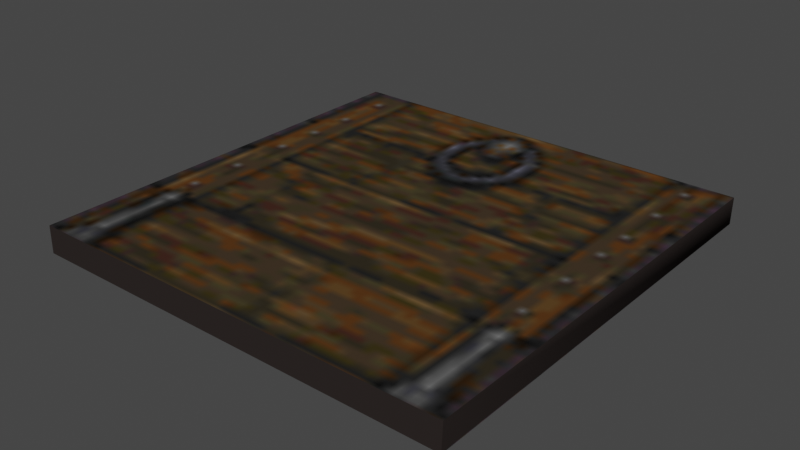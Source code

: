 # Source: 41410.blend  (saved by Blender 3.3.6; exported with 4.5.12 LTS)
import bpy
from mathutils import Matrix  # noqa: F401  (used for matrix-valued properties, if any)

bpy.ops.wm.read_factory_settings(use_empty=True)
scene = bpy.context.scene
scene.name = 'Scene'

# ---- collections
col_collection = bpy.data.collections.new('Collection'); scene.collection.children.link(col_collection)

# ---- images (referenced by path relative to the original .blend; pixels are not part of the script)
import os
ASSET_DIR = os.environ.get("B2B_ASSET_DIR", "")  # directory of the original .blend (textures are referenced by path, not embedded)
HERE = os.path.dirname(os.path.abspath(__file__))  # packed textures are extracted next to this script under _unpacked/

def load_image(name, relpath, width, height, colorspace="sRGB"):
    """Load a texture the original file referenced (path relative to the .blend, or extracted next to this script)."""
    p = next((c for c in (os.path.join(HERE, relpath), os.path.join(ASSET_DIR, relpath)) if relpath and os.path.exists(c)), "")
    if p:
        img = bpy.data.images.load(p, check_existing=True)
        img.name = name
    else:  # same state as the original file: an image datablock whose file is absent (Cycles renders it pink)
        img = bpy.data.images.new(name, width, height)
        img.source = "FILE"
        img.filepath = "//" + (relpath or name)
    img.colorspace_settings.name = colorspace
    return img
img_texture_094_1_png = load_image('TEXTURE.094_1.png', '_unpacked/TEXTURE.094_1.1daa8e42.png', 64, 64, 'sRGB')
img_texture_000_44_png = load_image('TEXTURE.000_44.png', '_unpacked/TEXTURE.000_44.5f418fb9.png', 32, 32, 'sRGB')

# ---- materials (node trees are filled in below, after node groups)
mat_texture_094_1_material = bpy.data.materials.new('TEXTURE.094_1-material')
mat_texture_094_1_material.use_transparent_shadow = False
mat_texture_094_1_material.preview_render_type = 'FLAT'
mat_texture_000_44_material = bpy.data.materials.new('TEXTURE.000_44-material')
mat_texture_000_44_material.use_transparent_shadow = False
mat_texture_000_44_material.preview_render_type = 'FLAT'

# ---- material node trees
mat_texture_094_1_material.use_nodes = True; mat_texture_094_1_material.node_tree.nodes.clear()
_N = mat_texture_094_1_material.node_tree.nodes; _L = mat_texture_094_1_material.node_tree.links
n0 = _N.new('ShaderNodeBsdfPrincipled'); n0.name = 'Principled BSDF'; n0.location = (0, 300)
n0.distribution = 'GGX'
n0.subsurface_method = 'RANDOM_WALK_SKIN'
n0.inputs[3].default_value = 1.45
n0.inputs[13].default_value = 0.0
n0.inputs[27].default_value = (0.0, 0.0, 0.0, 1.0)
n0.inputs[28].default_value = 1.0
n1 = _N.new('ShaderNodeOutputMaterial'); n1.name = 'Material Output'; n1.location = (300, 300)
n2 = _N.new('ShaderNodeTexImage'); n2.name = 'Image Texture'; n2.location = (-300, 300)
n2.label = 'Base Color'
n2.image = img_texture_094_1_png
_L.new(n0.outputs[0], n1.inputs[0])
_L.new(n2.outputs[0], n0.inputs[0])
n1.is_active_output = True
mat_texture_000_44_material.use_nodes = True; mat_texture_000_44_material.node_tree.nodes.clear()
_N = mat_texture_000_44_material.node_tree.nodes; _L = mat_texture_000_44_material.node_tree.links
n0 = _N.new('ShaderNodeBsdfPrincipled'); n0.name = 'Principled BSDF'; n0.location = (0, 300)
n0.distribution = 'GGX'
n0.subsurface_method = 'RANDOM_WALK_SKIN'
n0.inputs[3].default_value = 1.45
n0.inputs[13].default_value = 0.0
n0.inputs[27].default_value = (0.0, 0.0, 0.0, 1.0)
n0.inputs[28].default_value = 1.0
n1 = _N.new('ShaderNodeOutputMaterial'); n1.name = 'Material Output'; n1.location = (300, 300)
n2 = _N.new('ShaderNodeTexImage'); n2.name = 'Image Texture'; n2.location = (-300, 300)
n2.label = 'Base Color'
n2.image = img_texture_000_44_png
_L.new(n0.outputs[0], n1.inputs[0])
_L.new(n2.outputs[0], n0.inputs[0])
n1.is_active_output = True

# ---- world
world_world = bpy.data.worlds.new('World'); scene.world = world_world
world_world.use_nodes = True; world_world.node_tree.nodes.clear()
_N = world_world.node_tree.nodes; _L = world_world.node_tree.links
n0 = _N.new('ShaderNodeOutputWorld'); n0.name = 'World Output'; n0.location = (300, 300)
n1 = _N.new('ShaderNodeBackground'); n1.name = 'Background'; n1.location = (10, 300)
n1.inputs[0].default_value = (0.05088, 0.05088, 0.05088, 1.0)
_L.new(n1.outputs[0], n0.inputs[0])
n0.is_active_output = True
world_world.color = (0.05088, 0.05088, 0.05088)
world_world.use_sun_shadow = False
world_world.sun_shadow_jitter_overblur = 0.0

# ---- meshes
me_model41410 = bpy.data.meshes.new('model41410')
me_model41410.from_pydata([(0.0, 0.0, 0.0), (1.536, 0.0, 0.0), (1.536, 0.0, -1.536), (0.0, 0.0, -1.536), (1.534, -0.096, 0.00254), (1.536, 0.0, 0.0), (0.0, 0.0, 0.0), (-0.0002816, -0.09726, 0.001341), (1.536, 0.0, -1.536), (1.536, 0.0, 0.0), (1.532, -0.096, 0.00254), (0.001155, -0.096, -1.536), (0.0, 0.0, -1.536), (1.536, 0.0, -1.536), (1.534, -0.096, -1.535), (0.0, 0.0, 0.0), (0.0, 0.0, -1.536), (0.002433, -0.096, -1.535), (1.535, -0.096, -1.535), (1.534, -0.096, -0.001855), (0.0006223, -0.09726, -9.386e-05), (0.0003139, -0.096, -1.535)], [], [(0, 1, 2), (0, 2, 3), (4, 5, 6), (4, 6, 7), (18, 8, 9), (18, 9, 10), (11, 12, 13), (11, 13, 14), (20, 15, 16), (20, 16, 17), (18, 19, 20), (18, 20, 21)])
me_model41410.polygons.foreach_set('use_smooth', [0, 0, 1, 1, 1, 1, 1, 1, 1, 1, 0, 0])
_uv = me_model41410.uv_layers.new(name='model54001-uv')
_uv.uv.foreach_set('vector', [0.0, 0.0, 0.0, -1.0, 1.0, -1.0, 0.0, 0.0, 1.0, -1.0, 1.0, 0.0, 0.0, 0.0, 0.0, 0.0, 0.0, 0.0, 0.0, 0.0, 0.0, 0.0, 0.0, 0.0, 0.0, 0.0, 0.0, 0.0, 0.0, 0.0, 0.0, 0.0, 0.0, 0.0, 0.0, 0.0, 0.0, 0.0, 0.0, 0.0, 0.0, 0.0, 0.0, 0.0, 0.0, 0.0, 0.0, 0.0, 0.0, 0.0, 0.0, 0.0, 0.0, 0.0, 0.0, 0.0, 0.0, 0.0, 0.0, 0.0, 0.9994, 0.9999, 0.0008203, 0.9987, 9.995e-05, 9.995e-05, 0.9994, 0.9999, 9.995e-05, 9.995e-05, 0.9994, 0.0003262])
_ca = me_model41410.color_attributes.new('Col', 'BYTE_COLOR', 'CORNER')
_ca.data.foreach_set('color', [1.0, 1.0, 1.0, 1.0, 1.0, 1.0, 1.0, 1.0, 1.0, 1.0, 1.0, 1.0, 1.0, 1.0, 1.0, 1.0, 1.0, 1.0, 1.0, 1.0, 1.0, 1.0, 1.0, 1.0, 1.0, 1.0, 1.0, 1.0, 1.0, 1.0, 1.0, 1.0, 1.0, 1.0, 1.0, 1.0, 1.0, 1.0, 1.0, 1.0, 1.0, 1.0, 1.0, 1.0, 1.0, 1.0, 1.0, 1.0, 1.0, 1.0, 1.0, 1.0, 1.0, 1.0, 1.0, 1.0, 1.0, 1.0, 1.0, 1.0, 1.0, 1.0, 1.0, 1.0, 1.0, 1.0, 1.0, 1.0, 1.0, 1.0, 1.0, 1.0, 1.0, 1.0, 1.0, 1.0, 1.0, 1.0, 1.0, 1.0, 1.0, 1.0, 1.0, 1.0, 1.0, 1.0, 1.0, 1.0, 1.0, 1.0, 1.0, 1.0, 1.0, 1.0, 1.0, 1.0, 1.0, 1.0, 1.0, 1.0, 1.0, 1.0, 1.0, 1.0, 1.0, 1.0, 1.0, 1.0, 1.0, 1.0, 1.0, 1.0, 1.0, 1.0, 1.0, 1.0, 1.0, 1.0, 1.0, 1.0, 1.0, 1.0, 1.0, 1.0, 1.0, 1.0, 1.0, 1.0, 1.0, 1.0, 1.0, 1.0, 1.0, 1.0, 1.0, 1.0, 1.0, 1.0, 1.0, 1.0, 1.0, 1.0, 1.0, 1.0])
me_model41410.materials.append(mat_texture_094_1_material)
me_model41410.materials.append(mat_texture_000_44_material)
me_model41410.use_mirror_z = True
me_model41410.update()

# ---- objects
ob_model41410_node = bpy.data.objects.new('model41410-node', me_model41410)

# ---- transforms, parenting, visibility, modifiers, constraints
ob_model41410_node.location = (0.0, 0.0, 0.0)
ob_model41410_node.rotation_euler = (1.571, -0.0, 0.0)
ob_model41410_node.lock_scale = (True, True, True)
ob_model41410_node.use_mesh_mirror_z = True
_vg = ob_model41410_node.vertex_groups.new(name='Group')

# ---- collection membership
col_collection.objects.link(ob_model41410_node)

# ---- scene / render settings (as saved in the file)
scene.frame_start = 1; scene.frame_end = 250; scene.frame_set(6)
scene.render.engine = 'BLENDER_EEVEE_NEXT'
scene.cycles.sampling_pattern = 'TABULATED_SOBOL'
scene.cycles.use_light_tree = False
scene.view_settings.view_transform = 'Filmic'
bpy.context.view_layer.update()

# ---- added for rendering (the .blend has no active camera and no usable light): camera, sun
cam_auto = bpy.data.cameras.new('AutoCamera')
cam_auto.lens = 50.0
cam_auto.sensor_width = 36.0
cam_auto.clip_end = 1000.0
ob_auto_camera = bpy.data.objects.new('AutoCamera', cam_auto)
scene.collection.objects.link(ob_auto_camera)
ob_auto_camera.location = (2.78152, -1.64966, 1.5623)
ob_auto_camera.rotation_euler = (1.09748, -7.21219e-08, 0.694738)
scene.camera = ob_auto_camera
light_auto_sun = bpy.data.lights.new('AutoSun', 'SUN')
light_auto_sun.energy = 3.0
light_auto_sun.angle = 0.0523599
ob_auto_sun = bpy.data.objects.new('AutoSun', light_auto_sun)
scene.collection.objects.link(ob_auto_sun)
ob_auto_sun.rotation_euler = (0.872665, 0.174533, 0.523599)
bpy.context.view_layer.update()
